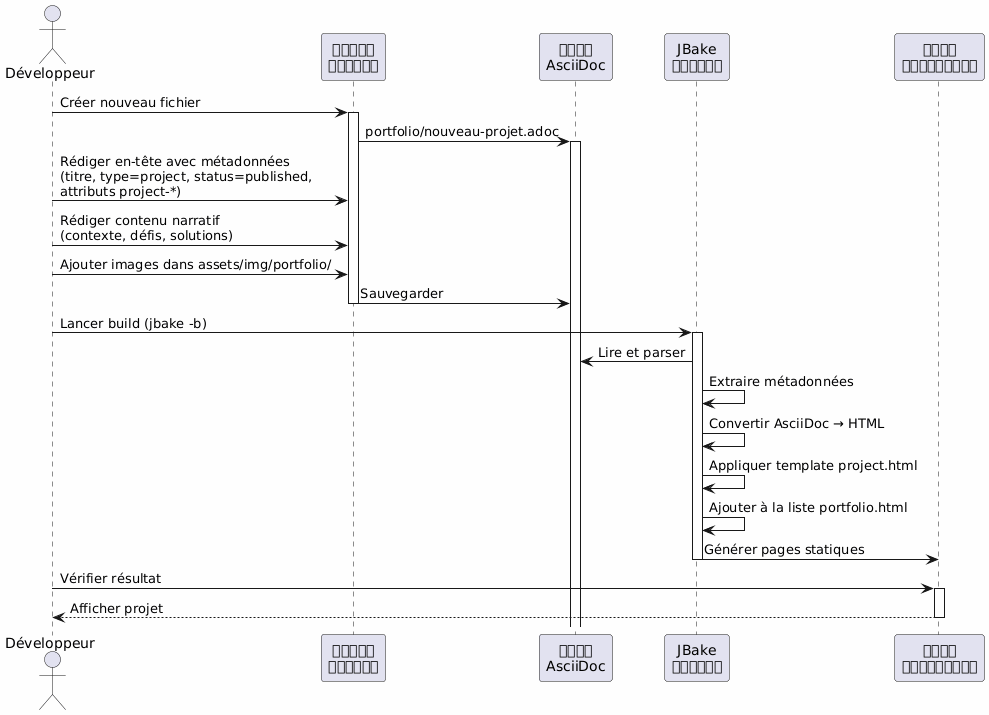

The diagram above was rendered by PlantUML. Its source (embedded in the PNG):
@startuml
skinparam backgroundColor #FEFEFE
actor Développeur as dev
participant "এডিটর\nটেক্সট" as editor
participant "ফাইল\nAsciiDoc" as file
participant "JBake\nইঞ্জিন" as jbake
participant "সাইট\nস্ট্যাটিক" as site

dev -> editor : Créer nouveau fichier
activate editor
editor -> file : portfolio/nouveau-projet.adoc
activate file

dev -> editor : Rédiger en-tête avec métadonnées\n(titre, type=project, status=published,\nattributs project-*)
dev -> editor : Rédiger contenu narratif\n(contexte, défis, solutions)
dev -> editor : Ajouter images dans assets/img/portfolio/

editor -> file : Sauvegarder
deactivate editor

dev -> jbake : Lancer build (jbake -b)
activate jbake
jbake -> file : Lire et parser
jbake -> jbake : Extraire métadonnées
jbake -> jbake : Convertir AsciiDoc → HTML
jbake -> jbake : Appliquer template project.html
jbake -> jbake : Ajouter à la liste portfolio.html
jbake -> site : Générer pages statiques
deactivate jbake

dev -> site : Vérifier résultat
activate site
site --> dev : Afficher projet
deactivate site
@enduml